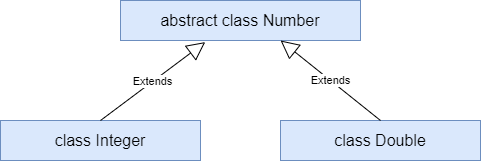

The diagram above was exported from draw.io. Its source (the exported page's mxGraphModel, read from the mxfile embedded in the PNG):
<mxGraphModel dx="1036" dy="625" grid="1" gridSize="10" guides="1" tooltips="1" connect="1" arrows="1" fold="1" page="1" pageScale="1" pageWidth="827" pageHeight="1169" math="0" shadow="0">
  <root>
    <mxCell id="0" />
    <mxCell id="1" parent="0" />
    <mxCell id="YRWBTP5Oyx5iITgjKrAW-1" value="&lt;font style=&quot;font-size: 16px;&quot;&gt;abstract class Number&lt;/font&gt;" style="html=1;whiteSpace=wrap;fillColor=#dae8fc;strokeColor=#6c8ebf;" vertex="1" parent="1">
      <mxGeometry x="280" y="160" width="240" height="40" as="geometry" />
    </mxCell>
    <mxCell id="YRWBTP5Oyx5iITgjKrAW-3" value="&lt;font style=&quot;font-size: 16px;&quot;&gt;class Integer&lt;/font&gt;" style="html=1;whiteSpace=wrap;fillColor=#dae8fc;strokeColor=#6c8ebf;" vertex="1" parent="1">
      <mxGeometry x="160" y="280" width="200" height="40" as="geometry" />
    </mxCell>
    <mxCell id="YRWBTP5Oyx5iITgjKrAW-4" value="&lt;font style=&quot;font-size: 16px;&quot;&gt;class Double&lt;/font&gt;" style="html=1;whiteSpace=wrap;fillColor=#dae8fc;strokeColor=#6c8ebf;" vertex="1" parent="1">
      <mxGeometry x="440" y="280" width="200" height="40" as="geometry" />
    </mxCell>
    <mxCell id="YRWBTP5Oyx5iITgjKrAW-5" value="Extends" style="endArrow=block;endSize=16;endFill=0;html=1;rounded=0;entryX=0.353;entryY=1.04;entryDx=0;entryDy=0;entryPerimeter=0;exitX=0.5;exitY=0;exitDx=0;exitDy=0;" edge="1" parent="1" source="YRWBTP5Oyx5iITgjKrAW-3" target="YRWBTP5Oyx5iITgjKrAW-1">
      <mxGeometry width="160" relative="1" as="geometry">
        <mxPoint x="240" y="270" as="sourcePoint" />
        <mxPoint x="400" y="270" as="targetPoint" />
      </mxGeometry>
    </mxCell>
    <mxCell id="YRWBTP5Oyx5iITgjKrAW-6" value="Extends" style="endArrow=block;endSize=16;endFill=0;html=1;rounded=0;exitX=0.5;exitY=0;exitDx=0;exitDy=0;entryX=0.667;entryY=1;entryDx=0;entryDy=0;entryPerimeter=0;" edge="1" parent="1" source="YRWBTP5Oyx5iITgjKrAW-4" target="YRWBTP5Oyx5iITgjKrAW-1">
      <mxGeometry width="160" relative="1" as="geometry">
        <mxPoint x="540" y="250" as="sourcePoint" />
        <mxPoint x="700" y="250" as="targetPoint" />
      </mxGeometry>
    </mxCell>
  </root>
</mxGraphModel>